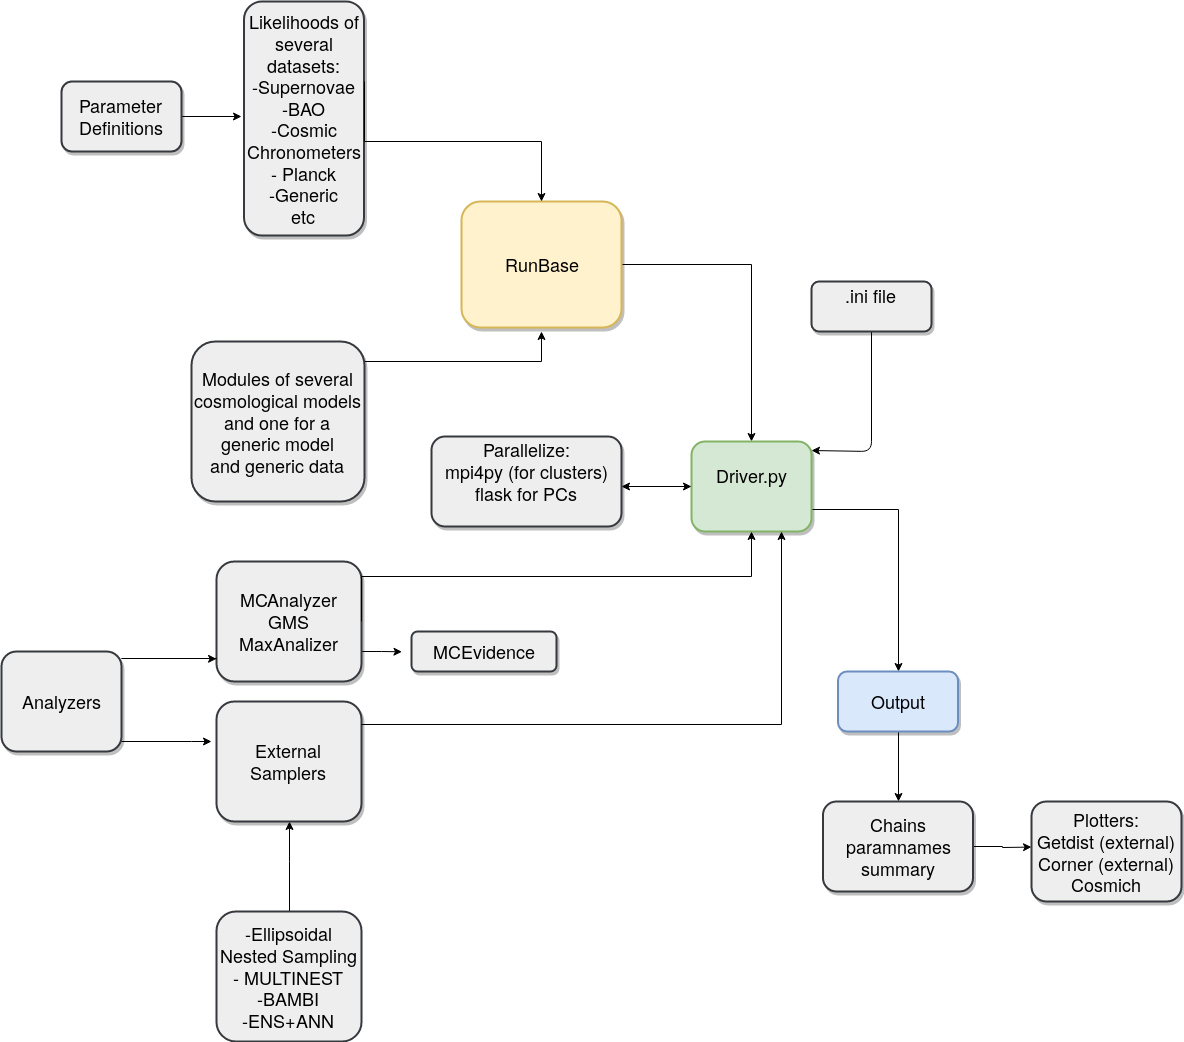

The diagram above was exported from draw.io. Its source (the exported page's mxGraphModel, read from the mxfile embedded in the PNG):
<mxGraphModel dx="1408" dy="735" grid="1" gridSize="10" guides="1" tooltips="1" connect="1" arrows="1" fold="1" page="1" pageScale="1.5" pageWidth="1169" pageHeight="826" background="#ffffff" math="0" shadow="0">
  <root>
    <mxCell id="0" style=";html=1;" />
    <mxCell id="1" style=";html=1;" parent="0" />
    <mxCell id="Bx3ut1L-ZdfkYxbqKc6D-10" style="edgeStyle=orthogonalEdgeStyle;rounded=0;orthogonalLoop=1;jettySize=auto;html=1;exitX=1;exitY=0.5;exitDx=0;exitDy=0;entryX=0.5;entryY=0;entryDx=0;entryDy=0;" parent="1" source="3a17f1ce550125da-2" target="3a17f1ce550125da-7" edge="1">
      <mxGeometry relative="1" as="geometry" />
    </mxCell>
    <mxCell id="3a17f1ce550125da-2" value="RunBase" style="whiteSpace=wrap;html=1;shadow=1;fontSize=18;fontStyle=0;verticalAlign=middle;rounded=1;comic=0;glass=0;strokeWidth=2;fillColor=#fff2cc;strokeColor=#d6b656;labelBorderColor=none;labelBackgroundColor=none;" parent="1" vertex="1">
      <mxGeometry x="500" y="240" width="160" height="126" as="geometry" />
    </mxCell>
    <mxCell id="Bx3ut1L-ZdfkYxbqKc6D-16" style="edgeStyle=orthogonalEdgeStyle;rounded=0;orthogonalLoop=1;jettySize=auto;html=1;exitX=1;exitY=0.75;exitDx=0;exitDy=0;entryX=0.5;entryY=0;entryDx=0;entryDy=0;" parent="1" source="3a17f1ce550125da-7" target="Bx3ut1L-ZdfkYxbqKc6D-17" edge="1">
      <mxGeometry relative="1" as="geometry">
        <mxPoint x="1220" y="680" as="targetPoint" />
      </mxGeometry>
    </mxCell>
    <mxCell id="3a17f1ce550125da-7" value="&lt;div style=&quot;font-size: 18px;&quot;&gt;Driver.py&lt;/div&gt;&lt;div style=&quot;font-size: 18px;&quot;&gt;&lt;br style=&quot;font-size: 18px;&quot;&gt;&lt;/div&gt;" style="whiteSpace=wrap;html=1;shadow=1;fontSize=18;fontStyle=0;verticalAlign=middle;rounded=1;comic=0;glass=0;strokeWidth=2;fillColor=#d5e8d4;strokeColor=#82b366;labelBorderColor=none;labelBackgroundColor=none;" parent="1" vertex="1">
      <mxGeometry x="730" y="480" width="120" height="90" as="geometry" />
    </mxCell>
    <mxCell id="3a17f1ce550125da-20" style="edgeStyle=elbowEdgeStyle;rounded=0;html=1;startArrow=none;startFill=0;jettySize=auto;orthogonalLoop=1;fontSize=18;elbow=vertical;" parent="1" source="3a17f1ce550125da-9" edge="1">
      <mxGeometry relative="1" as="geometry">
        <Array as="points">
          <mxPoint x="640" y="400" />
          <mxPoint x="680" y="440" />
          <mxPoint x="757" y="514" />
        </Array>
        <mxPoint x="580" y="370" as="targetPoint" />
      </mxGeometry>
    </mxCell>
    <mxCell id="3a17f1ce550125da-8" value="&lt;div style=&quot;font-size: 18px;&quot;&gt;Likelihoods of several datasets:&lt;/div&gt;&lt;div style=&quot;font-size: 18px;&quot;&gt;-Supernovae&lt;/div&gt;&lt;div style=&quot;font-size: 18px;&quot;&gt;-BAO&lt;/div&gt;&lt;div style=&quot;font-size: 18px;&quot;&gt;-Cosmic Chronometers&lt;/div&gt;&lt;div style=&quot;font-size: 18px;&quot;&gt;- Planck&lt;/div&gt;&lt;div style=&quot;font-size: 18px;&quot;&gt;-Generic&lt;/div&gt;&lt;div style=&quot;font-size: 18px;&quot;&gt;etc&lt;br style=&quot;font-size: 18px;&quot;&gt;&lt;/div&gt;" style="whiteSpace=wrap;html=1;shadow=1;fontSize=18;fontStyle=0;verticalAlign=middle;rounded=1;comic=0;glass=0;strokeWidth=2;fillColor=#eeeeee;strokeColor=#36393d;labelBorderColor=none;labelBackgroundColor=none;" parent="1" vertex="1">
      <mxGeometry x="282.5" y="40" width="120" height="234" as="geometry" />
    </mxCell>
    <mxCell id="3a17f1ce550125da-21" style="edgeStyle=elbowEdgeStyle;rounded=0;html=1;startArrow=none;startFill=0;jettySize=auto;orthogonalLoop=1;fontSize=18;elbow=vertical;exitX=1.003;exitY=0.341;exitDx=0;exitDy=0;exitPerimeter=0;" parent="1" source="3a17f1ce550125da-8" target="3a17f1ce550125da-2" edge="1">
      <mxGeometry relative="1" as="geometry">
        <mxPoint x="430" y="130" as="sourcePoint" />
      </mxGeometry>
    </mxCell>
    <mxCell id="P6xozQ0ZHtzpiw9wTZrs-8" style="edgeStyle=orthogonalEdgeStyle;rounded=0;orthogonalLoop=1;jettySize=auto;html=1;exitX=1;exitY=0.75;exitDx=0;exitDy=0;" parent="1" source="3a17f1ce550125da-10" edge="1">
      <mxGeometry relative="1" as="geometry">
        <mxPoint x="440.47058823529414" y="690.2941176470588" as="targetPoint" />
      </mxGeometry>
    </mxCell>
    <mxCell id="3a17f1ce550125da-10" value="&lt;div style=&quot;font-size: 18px&quot;&gt;MCAnalyzer&lt;/div&gt;&lt;div style=&quot;font-size: 18px&quot;&gt;GMS&lt;br&gt;&lt;/div&gt;&lt;div style=&quot;font-size: 18px&quot;&gt;MaxAnalizer&lt;br style=&quot;font-size: 18px&quot;&gt;&lt;/div&gt;" style="whiteSpace=wrap;html=1;shadow=1;fontSize=18;fontStyle=0;verticalAlign=middle;rounded=1;comic=0;glass=0;strokeWidth=2;fillColor=#eeeeee;strokeColor=#36393d;labelBorderColor=none;labelBackgroundColor=none;" parent="1" vertex="1">
      <mxGeometry x="255" y="600" width="145" height="120" as="geometry" />
    </mxCell>
    <mxCell id="3a17f1ce550125da-18" style="edgeStyle=elbowEdgeStyle;rounded=0;html=1;startArrow=none;startFill=0;jettySize=auto;orthogonalLoop=1;fontSize=18;elbow=vertical;" parent="1" edge="1">
      <mxGeometry relative="1" as="geometry">
        <mxPoint x="160" y="697.3333333333335" as="sourcePoint" />
        <mxPoint x="255" y="697.3333333333335" as="targetPoint" />
      </mxGeometry>
    </mxCell>
    <mxCell id="3a17f1ce550125da-11" value="Analyzers" style="whiteSpace=wrap;html=1;shadow=1;fontSize=18;fontStyle=0;verticalAlign=middle;rounded=1;comic=0;glass=0;strokeWidth=2;fillColor=#eeeeee;strokeColor=#36393d;labelBorderColor=none;labelBackgroundColor=none;" parent="1" vertex="1">
      <mxGeometry x="40" y="690" width="120" height="100" as="geometry" />
    </mxCell>
    <mxCell id="Bx3ut1L-ZdfkYxbqKc6D-1" style="edgeStyle=elbowEdgeStyle;rounded=0;html=1;startArrow=none;startFill=0;jettySize=auto;orthogonalLoop=1;fontSize=18;elbow=vertical;entryX=0.5;entryY=1;entryDx=0;entryDy=0;exitX=0.5;exitY=0;exitDx=0;exitDy=0;" parent="1" source="Bx3ut1L-ZdfkYxbqKc6D-2" target="Bx3ut1L-ZdfkYxbqKc6D-3" edge="1">
      <mxGeometry relative="1" as="geometry">
        <mxPoint x="328" y="920" as="sourcePoint" />
        <mxPoint x="310" y="850" as="targetPoint" />
        <Array as="points">
          <mxPoint x="340" y="900" />
          <mxPoint x="410" y="890" />
        </Array>
      </mxGeometry>
    </mxCell>
    <mxCell id="Bx3ut1L-ZdfkYxbqKc6D-2" value="&lt;div style=&quot;font-size: 18px;&quot;&gt;-Ellipsoidal Nested Sampling&lt;/div&gt;&lt;div style=&quot;font-size: 18px;&quot;&gt;- MULTINEST&lt;/div&gt;&lt;div style=&quot;font-size: 18px;&quot;&gt;-BAMBI&lt;/div&gt;&lt;div style=&quot;font-size: 18px;&quot;&gt;-ENS+ANN&lt;br style=&quot;font-size: 18px;&quot;&gt;&lt;/div&gt;" style="whiteSpace=wrap;html=1;shadow=0;fontSize=18;fontStyle=0;verticalAlign=middle;rounded=1;comic=0;glass=0;strokeWidth=2;fillColor=#eeeeee;strokeColor=#36393d;labelBorderColor=none;labelBackgroundColor=none;" parent="1" vertex="1">
      <mxGeometry x="255" y="950" width="145" height="130" as="geometry" />
    </mxCell>
    <mxCell id="Bx3ut1L-ZdfkYxbqKc6D-3" value="External Samplers" style="whiteSpace=wrap;html=1;shadow=1;fontSize=18;fontStyle=0;verticalAlign=middle;rounded=1;comic=0;glass=0;strokeWidth=2;fillColor=#eeeeee;strokeColor=#36393d;labelBorderColor=none;labelBackgroundColor=none;" parent="1" vertex="1">
      <mxGeometry x="255" y="740" width="145" height="120" as="geometry" />
    </mxCell>
    <mxCell id="3a17f1ce550125da-9" value="&lt;div style=&quot;font-size: 18px&quot;&gt;Modules of several cosmological models and one for a generic model&lt;/div&gt;&lt;div style=&quot;font-size: 18px&quot;&gt;and generic data&lt;br style=&quot;font-size: 18px&quot;&gt;&lt;/div&gt;" style="whiteSpace=wrap;html=1;shadow=1;fontSize=18;fontStyle=0;verticalAlign=middle;rounded=1;comic=0;glass=0;strokeWidth=2;fillColor=#eeeeee;strokeColor=#36393d;labelBorderColor=none;labelBackgroundColor=none;" parent="1" vertex="1">
      <mxGeometry x="230" y="380" width="173" height="160" as="geometry" />
    </mxCell>
    <mxCell id="Bx3ut1L-ZdfkYxbqKc6D-6" style="edgeStyle=elbowEdgeStyle;rounded=0;html=1;startArrow=none;startFill=0;jettySize=auto;orthogonalLoop=1;fontSize=18;elbow=vertical;exitX=1;exitY=0.902;exitDx=0;exitDy=0;exitPerimeter=0;" parent="1" source="3a17f1ce550125da-11" edge="1">
      <mxGeometry relative="1" as="geometry">
        <mxPoint x="200" y="730" as="sourcePoint" />
        <mxPoint x="250" y="780" as="targetPoint" />
        <Array as="points">
          <mxPoint x="230" y="780" />
          <mxPoint x="240" y="780" />
        </Array>
      </mxGeometry>
    </mxCell>
    <mxCell id="Bx3ut1L-ZdfkYxbqKc6D-7" style="edgeStyle=elbowEdgeStyle;rounded=0;html=1;startArrow=none;startFill=0;jettySize=auto;orthogonalLoop=1;fontSize=18;elbow=vertical;exitX=1;exitY=0.5;exitDx=0;exitDy=0;entryX=0.5;entryY=1;entryDx=0;entryDy=0;" parent="1" source="3a17f1ce550125da-10" target="3a17f1ce550125da-7" edge="1">
      <mxGeometry relative="1" as="geometry">
        <mxPoint x="487.16666666666697" y="639" as="sourcePoint" />
        <mxPoint x="577.5" y="639.205882352941" as="targetPoint" />
      </mxGeometry>
    </mxCell>
    <mxCell id="Bx3ut1L-ZdfkYxbqKc6D-8" style="edgeStyle=elbowEdgeStyle;rounded=0;html=1;startArrow=none;startFill=0;jettySize=auto;orthogonalLoop=1;fontSize=18;elbow=vertical;entryX=0.75;entryY=1;entryDx=0;entryDy=0;" parent="1" target="3a17f1ce550125da-7" edge="1">
      <mxGeometry relative="1" as="geometry">
        <mxPoint x="400" y="763" as="sourcePoint" />
        <mxPoint x="820.3333333333335" y="593.3333333333335" as="targetPoint" />
        <Array as="points">
          <mxPoint x="680" y="763" />
          <mxPoint x="630" y="793" />
        </Array>
      </mxGeometry>
    </mxCell>
    <mxCell id="Bx3ut1L-ZdfkYxbqKc6D-11" value="" style="endArrow=classic;html=1;exitX=0.5;exitY=1;exitDx=0;exitDy=0;" parent="1" source="Bx3ut1L-ZdfkYxbqKc6D-13" edge="1">
      <mxGeometry width="50" height="50" relative="1" as="geometry">
        <mxPoint x="1055" y="400" as="sourcePoint" />
        <mxPoint x="850" y="489" as="targetPoint" />
        <Array as="points">
          <mxPoint x="910" y="490" />
        </Array>
      </mxGeometry>
    </mxCell>
    <mxCell id="Bx3ut1L-ZdfkYxbqKc6D-13" value="&lt;div style=&quot;font-size: 18px;&quot;&gt;.ini file&lt;br style=&quot;font-size: 18px;&quot;&gt;&lt;/div&gt;&lt;div style=&quot;font-size: 18px;&quot;&gt;&lt;br style=&quot;font-size: 18px;&quot;&gt;&lt;/div&gt;" style="whiteSpace=wrap;html=1;shadow=1;fontSize=18;rounded=1;fontStyle=0;verticalAlign=middle;comic=0;glass=0;strokeWidth=2;fillColor=#eeeeee;strokeColor=#36393d;labelBorderColor=none;labelBackgroundColor=none;" parent="1" vertex="1">
      <mxGeometry x="850" y="320" width="120" height="50" as="geometry" />
    </mxCell>
    <mxCell id="Bx3ut1L-ZdfkYxbqKc6D-24" style="edgeStyle=orthogonalEdgeStyle;rounded=0;orthogonalLoop=1;jettySize=auto;html=1;exitX=0.5;exitY=1;exitDx=0;exitDy=0;entryX=0.5;entryY=0;entryDx=0;entryDy=0;" parent="1" source="Bx3ut1L-ZdfkYxbqKc6D-17" target="Bx3ut1L-ZdfkYxbqKc6D-20" edge="1">
      <mxGeometry relative="1" as="geometry" />
    </mxCell>
    <mxCell id="Bx3ut1L-ZdfkYxbqKc6D-17" value="&lt;span style=&quot;font-size: 18px;&quot;&gt;Output&lt;/span&gt;" style="whiteSpace=wrap;html=1;shadow=1;fontSize=18;fontStyle=0;verticalAlign=middle;rounded=1;comic=0;glass=0;strokeWidth=2;fillColor=#dae8fc;strokeColor=#6c8ebf;labelBorderColor=none;labelBackgroundColor=none;" parent="1" vertex="1">
      <mxGeometry x="876.5" y="710" width="120" height="60" as="geometry" />
    </mxCell>
    <mxCell id="P6xozQ0ZHtzpiw9wTZrs-2" style="edgeStyle=orthogonalEdgeStyle;rounded=0;orthogonalLoop=1;jettySize=auto;html=1;exitX=1;exitY=0.5;exitDx=0;exitDy=0;" parent="1" source="Bx3ut1L-ZdfkYxbqKc6D-20" edge="1">
      <mxGeometry relative="1" as="geometry">
        <mxPoint x="1070" y="885.5882352941178" as="targetPoint" />
      </mxGeometry>
    </mxCell>
    <mxCell id="Bx3ut1L-ZdfkYxbqKc6D-20" value="&lt;div style=&quot;font-size: 18px;&quot;&gt;Chains&lt;/div&gt;&lt;div style=&quot;font-size: 18px;&quot;&gt;paramnames&lt;/div&gt;&lt;div style=&quot;font-size: 18px;&quot;&gt;summary&lt;br style=&quot;font-size: 18px;&quot;&gt;&lt;/div&gt;" style="whiteSpace=wrap;html=1;shadow=1;fontSize=18;fontStyle=0;verticalAlign=middle;rounded=1;comic=0;glass=0;strokeWidth=2;fillColor=#eeeeee;strokeColor=#36393d;labelBorderColor=none;labelBackgroundColor=none;" parent="1" vertex="1">
      <mxGeometry x="861.5" y="840" width="150" height="90" as="geometry" />
    </mxCell>
    <mxCell id="Bx3ut1L-ZdfkYxbqKc6D-26" style="edgeStyle=orthogonalEdgeStyle;rounded=0;orthogonalLoop=1;jettySize=auto;html=1;fontSize=18;" parent="1" source="Bx3ut1L-ZdfkYxbqKc6D-25" edge="1">
      <mxGeometry relative="1" as="geometry">
        <mxPoint x="280" y="155" as="targetPoint" />
      </mxGeometry>
    </mxCell>
    <mxCell id="Bx3ut1L-ZdfkYxbqKc6D-25" value="Parameter Definitions" style="whiteSpace=wrap;html=1;shadow=1;fontSize=18;fontStyle=0;verticalAlign=middle;rounded=1;comic=0;glass=0;strokeWidth=2;fillColor=#eeeeee;strokeColor=#36393d;labelBorderColor=none;labelBackgroundColor=none;" parent="1" vertex="1">
      <mxGeometry x="100" y="120" width="120" height="70" as="geometry" />
    </mxCell>
    <mxCell id="P6xozQ0ZHtzpiw9wTZrs-4" value="&lt;div&gt;Plotters:&lt;/div&gt;&lt;div&gt;Getdist (external)&lt;br&gt;&lt;/div&gt;&lt;div&gt;Corner (external)&lt;br&gt;&lt;/div&gt;&lt;div&gt;Cosmich&lt;br&gt;&lt;/div&gt;" style="whiteSpace=wrap;html=1;shadow=1;fontSize=18;fontStyle=0;verticalAlign=middle;rounded=1;comic=0;glass=0;strokeWidth=2;fillColor=#eeeeee;strokeColor=#36393d;labelBorderColor=none;labelBackgroundColor=none;" parent="1" vertex="1">
      <mxGeometry x="1070" y="840" width="150" height="100" as="geometry" />
    </mxCell>
    <mxCell id="P6xozQ0ZHtzpiw9wTZrs-5" value="&lt;div style=&quot;font-size: 18px&quot;&gt;Parallelize:&lt;/div&gt;&lt;div style=&quot;font-size: 18px&quot;&gt;mpi4py (for clusters)&lt;/div&gt;&lt;div style=&quot;font-size: 18px&quot;&gt;flask for PCs&lt;br&gt;&lt;/div&gt;&lt;div style=&quot;font-size: 18px&quot;&gt;&lt;br style=&quot;font-size: 18px&quot;&gt;&lt;/div&gt;" style="whiteSpace=wrap;html=1;shadow=1;fontSize=18;fontStyle=0;verticalAlign=middle;rounded=1;comic=0;glass=0;strokeWidth=2;fillColor=#eeeeee;strokeColor=#36393d;labelBorderColor=none;labelBackgroundColor=none;" parent="1" vertex="1">
      <mxGeometry x="470" y="475" width="190" height="90" as="geometry" />
    </mxCell>
    <mxCell id="P6xozQ0ZHtzpiw9wTZrs-6" value="" style="endArrow=classic;startArrow=classic;html=1;entryX=0;entryY=0.5;entryDx=0;entryDy=0;" parent="1" target="3a17f1ce550125da-7" edge="1">
      <mxGeometry width="50" height="50" relative="1" as="geometry">
        <mxPoint x="660" y="525" as="sourcePoint" />
        <mxPoint x="710" y="475" as="targetPoint" />
      </mxGeometry>
    </mxCell>
    <mxCell id="P6xozQ0ZHtzpiw9wTZrs-9" value="MCEvidence" style="whiteSpace=wrap;html=1;shadow=1;fontSize=18;fontStyle=0;verticalAlign=middle;rounded=1;comic=0;glass=0;strokeWidth=2;fillColor=#eeeeee;strokeColor=#36393d;labelBorderColor=none;labelBackgroundColor=none;" parent="1" vertex="1">
      <mxGeometry x="450" y="670" width="145" height="40" as="geometry" />
    </mxCell>
  </root>
</mxGraphModel>